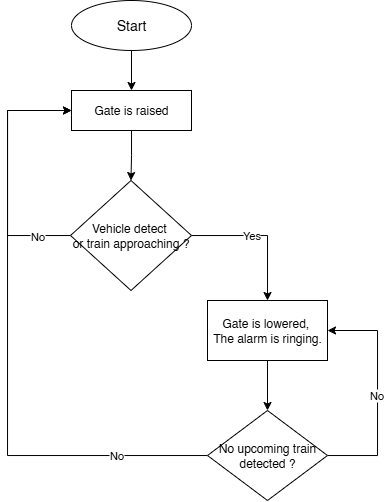

The diagram above was exported from draw.io. Its source (the exported page's mxGraphModel, read from the mxfile embedded in the PNG):
<mxGraphModel dx="955" dy="576" grid="1" gridSize="10" guides="1" tooltips="1" connect="1" arrows="1" fold="1" page="1" pageScale="1" pageWidth="827" pageHeight="1169" math="0" shadow="0">
  <root>
    <mxCell id="0" />
    <mxCell id="1" parent="0" />
    <mxCell id="jDx0eEi9Q52w14zB171v-4" style="edgeStyle=orthogonalEdgeStyle;rounded=0;orthogonalLoop=1;jettySize=auto;html=1;" edge="1" parent="1" source="jDx0eEi9Q52w14zB171v-2" target="jDx0eEi9Q52w14zB171v-5">
      <mxGeometry relative="1" as="geometry">
        <mxPoint x="354" y="120" as="targetPoint" />
      </mxGeometry>
    </mxCell>
    <mxCell id="jDx0eEi9Q52w14zB171v-2" value="&lt;font style=&quot;font-size: 14px;&quot;&gt;Start&lt;/font&gt;" style="ellipse;whiteSpace=wrap;html=1;" vertex="1" parent="1">
      <mxGeometry x="294" y="10" width="120" height="50" as="geometry" />
    </mxCell>
    <mxCell id="jDx0eEi9Q52w14zB171v-6" style="edgeStyle=orthogonalEdgeStyle;rounded=0;orthogonalLoop=1;jettySize=auto;html=1;" edge="1" parent="1" source="jDx0eEi9Q52w14zB171v-5" target="jDx0eEi9Q52w14zB171v-7">
      <mxGeometry relative="1" as="geometry">
        <mxPoint x="354" y="190.0000000000001" as="targetPoint" />
      </mxGeometry>
    </mxCell>
    <mxCell id="jDx0eEi9Q52w14zB171v-5" value="Gate is raised" style="rounded=0;whiteSpace=wrap;html=1;" vertex="1" parent="1">
      <mxGeometry x="294" y="100" width="120" height="40" as="geometry" />
    </mxCell>
    <mxCell id="jDx0eEi9Q52w14zB171v-8" style="edgeStyle=orthogonalEdgeStyle;rounded=0;orthogonalLoop=1;jettySize=auto;html=1;" edge="1" parent="1" source="jDx0eEi9Q52w14zB171v-7" target="jDx0eEi9Q52w14zB171v-12">
      <mxGeometry relative="1" as="geometry">
        <mxPoint x="354" y="370" as="targetPoint" />
      </mxGeometry>
    </mxCell>
    <mxCell id="jDx0eEi9Q52w14zB171v-9" value="Yes" style="edgeLabel;html=1;align=center;verticalAlign=middle;resizable=0;points=[];" vertex="1" connectable="0" parent="jDx0eEi9Q52w14zB171v-8">
      <mxGeometry x="-0.1522" relative="1" as="geometry">
        <mxPoint as="offset" />
      </mxGeometry>
    </mxCell>
    <mxCell id="jDx0eEi9Q52w14zB171v-21" style="edgeStyle=orthogonalEdgeStyle;rounded=0;orthogonalLoop=1;jettySize=auto;html=1;entryX=0;entryY=0.5;entryDx=0;entryDy=0;" edge="1" parent="1" source="jDx0eEi9Q52w14zB171v-7" target="jDx0eEi9Q52w14zB171v-5">
      <mxGeometry relative="1" as="geometry">
        <Array as="points">
          <mxPoint x="230" y="245" />
          <mxPoint x="230" y="120" />
        </Array>
      </mxGeometry>
    </mxCell>
    <mxCell id="jDx0eEi9Q52w14zB171v-22" value="No" style="edgeLabel;html=1;align=center;verticalAlign=middle;resizable=0;points=[];" vertex="1" connectable="0" parent="jDx0eEi9Q52w14zB171v-21">
      <mxGeometry x="-0.0101" y="3" relative="1" as="geometry">
        <mxPoint x="33" y="62" as="offset" />
      </mxGeometry>
    </mxCell>
    <mxCell id="jDx0eEi9Q52w14zB171v-7" value="Vehicle detect&amp;nbsp;&lt;div&gt;or train approaching ?&lt;/div&gt;" style="rhombus;whiteSpace=wrap;html=1;" vertex="1" parent="1">
      <mxGeometry x="293" y="190" width="121" height="110" as="geometry" />
    </mxCell>
    <mxCell id="jDx0eEi9Q52w14zB171v-19" style="edgeStyle=orthogonalEdgeStyle;rounded=0;orthogonalLoop=1;jettySize=auto;html=1;" edge="1" parent="1" source="jDx0eEi9Q52w14zB171v-12" target="jDx0eEi9Q52w14zB171v-20">
      <mxGeometry relative="1" as="geometry">
        <mxPoint x="490" y="420.0000000000001" as="targetPoint" />
      </mxGeometry>
    </mxCell>
    <mxCell id="jDx0eEi9Q52w14zB171v-12" value="Gate is lowered,&amp;nbsp;&lt;div&gt;The alarm is ringing.&lt;/div&gt;" style="rounded=0;whiteSpace=wrap;html=1;" vertex="1" parent="1">
      <mxGeometry x="430" y="310.0000000000001" width="120" height="60" as="geometry" />
    </mxCell>
    <mxCell id="jDx0eEi9Q52w14zB171v-23" style="edgeStyle=orthogonalEdgeStyle;rounded=0;orthogonalLoop=1;jettySize=auto;html=1;entryX=1;entryY=0.5;entryDx=0;entryDy=0;" edge="1" parent="1" source="jDx0eEi9Q52w14zB171v-20" target="jDx0eEi9Q52w14zB171v-12">
      <mxGeometry relative="1" as="geometry">
        <Array as="points">
          <mxPoint x="600" y="465" />
          <mxPoint x="600" y="340" />
        </Array>
      </mxGeometry>
    </mxCell>
    <mxCell id="jDx0eEi9Q52w14zB171v-24" value="No" style="edgeLabel;html=1;align=center;verticalAlign=middle;resizable=0;points=[];" vertex="1" connectable="0" parent="jDx0eEi9Q52w14zB171v-23">
      <mxGeometry x="-0.0191" y="1" relative="1" as="geometry">
        <mxPoint as="offset" />
      </mxGeometry>
    </mxCell>
    <mxCell id="jDx0eEi9Q52w14zB171v-25" style="edgeStyle=orthogonalEdgeStyle;rounded=0;orthogonalLoop=1;jettySize=auto;html=1;entryX=0;entryY=0.5;entryDx=0;entryDy=0;" edge="1" parent="1" source="jDx0eEi9Q52w14zB171v-20" target="jDx0eEi9Q52w14zB171v-5">
      <mxGeometry relative="1" as="geometry">
        <Array as="points">
          <mxPoint x="230" y="465" />
          <mxPoint x="230" y="120" />
        </Array>
      </mxGeometry>
    </mxCell>
    <mxCell id="jDx0eEi9Q52w14zB171v-26" value="No" style="edgeLabel;html=1;align=center;verticalAlign=middle;resizable=0;points=[];" vertex="1" connectable="0" parent="jDx0eEi9Q52w14zB171v-25">
      <mxGeometry x="-0.6981" relative="1" as="geometry">
        <mxPoint as="offset" />
      </mxGeometry>
    </mxCell>
    <mxCell id="jDx0eEi9Q52w14zB171v-20" value="No upcoming train detected ?" style="rhombus;whiteSpace=wrap;html=1;" vertex="1" parent="1">
      <mxGeometry x="430" y="420" width="120" height="90" as="geometry" />
    </mxCell>
  </root>
</mxGraphModel>